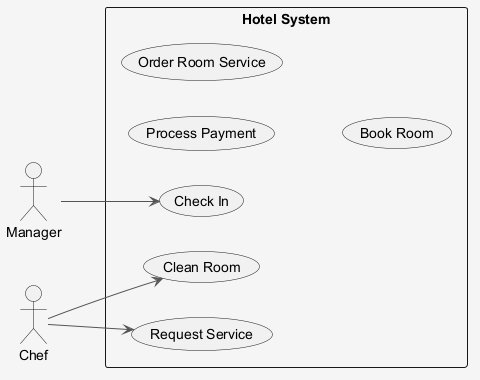

The diagram above was rendered by PlantUML. Its source (embedded in the PNG):
@startuml
skinparam shadowing false
skinparam backgroundColor #F5F5F5
skinparam ArrowColor #555555
left to right direction
actor "Manager" as Manager
actor "Chef" as Chef
rectangle "Hotel System" {
  usecase "Process Payment" as UC_ProcessPayment
  usecase "Clean Room" as UC_CleanRoom
  usecase "Order Room Service" as UC_OrderRoomService
  usecase "Request Service" as UC_RequestService
  usecase "Check In" as UC_CheckIn
  usecase "Book Room" as UC_BookRoom
}
Manager --> UC_CheckIn
Chef --> UC_CleanRoom
Chef --> UC_RequestService
@enduml